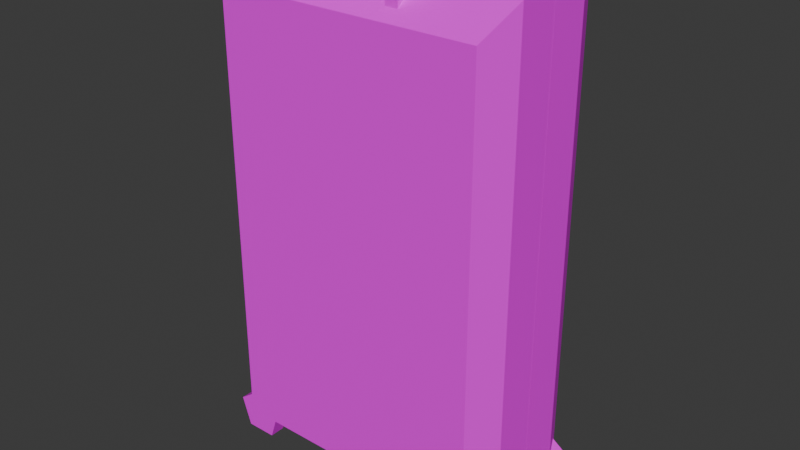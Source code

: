 # Source: Suitcase01C.blend  (saved by Blender 4.2.66; exported with 4.5.12 LTS)
import bpy
from mathutils import Matrix  # noqa: F401  (used for matrix-valued properties, if any)

bpy.ops.wm.read_factory_settings(use_empty=True)
scene = bpy.context.scene
scene.name = 'Scene'

# ---- collections
col_collection = bpy.data.collections.new('Collection'); scene.collection.children.link(col_collection)

# ---- images (referenced by path relative to the original .blend; pixels are not part of the script)
import os
ASSET_DIR = os.environ.get("B2B_ASSET_DIR", "")  # directory of the original .blend (textures are referenced by path, not embedded)
HERE = os.path.dirname(os.path.abspath(__file__))  # packed textures are extracted next to this script under _unpacked/

def load_image(name, relpath, width, height, colorspace="sRGB"):
    """Load a texture the original file referenced (path relative to the .blend, or extracted next to this script)."""
    p = next((c for c in (os.path.join(HERE, relpath), os.path.join(ASSET_DIR, relpath)) if relpath and os.path.exists(c)), "")
    if p:
        img = bpy.data.images.load(p, check_existing=True)
        img.name = name
    else:  # same state as the original file: an image datablock whose file is absent (Cycles renders it pink)
        img = bpy.data.images.new(name, width, height)
        img.source = "FILE"
        img.filepath = "//" + (relpath or name)
    img.colorspace_settings.name = colorspace
    return img
img_suitcases01_a_png = load_image('Suitcases01_a.png', 'Suitcases01_a.png', 1024, 1024, 'sRGB')
img_banknote100bundled_a_png = load_image('Banknote100Bundled_a.png', 'Banknote100Bundled_a.png', 1024, 1024, 'sRGB')

# ---- materials (node trees are filled in below, after node groups)
mat_primary = bpy.data.materials.new('Primary')
mat_primary.alpha_threshold = 0.0
mat_primary.use_transparent_shadow = False
mat_primary.roughness = 0.5
mat_primary.line_color = (0.0, 0.0, 0.0, 1.0)
mat_banknotes = bpy.data.materials.new('Banknotes')
mat_banknotes.use_transparent_shadow = False

# ---- material node trees
mat_primary.use_nodes = True; mat_primary.node_tree.nodes.clear()
_N = mat_primary.node_tree.nodes; _L = mat_primary.node_tree.links
n0 = _N.new('ShaderNodeOutputMaterial'); n0.name = 'Material Output'; n0.location = (300, 300)
n1 = _N.new('ShaderNodeBsdfPrincipled'); n1.name = 'Principled BSDF'; n1.location = (10, 300)
n1.inputs[3].default_value = 1.45
n1.inputs[13].default_value = 0.15
n2 = _N.new('ShaderNodeTexImage'); n2.name = 'Image Texture'; n2.location = (-280, 280)
n2.image = img_suitcases01_a_png
n2.interpolation = 'Closest'
_L.new(n1.outputs[0], n0.inputs[0])
_L.new(n2.outputs[0], n1.inputs[0])
n0.is_active_output = True
mat_banknotes.use_nodes = True; mat_banknotes.node_tree.nodes.clear()
_N = mat_banknotes.node_tree.nodes; _L = mat_banknotes.node_tree.links
n0 = _N.new('ShaderNodeBsdfPrincipled'); n0.name = 'Principled BSDF'; n0.location = (10, 300)
n0.inputs[3].default_value = 1.45
n0.inputs[13].default_value = 0.0
n1 = _N.new('ShaderNodeOutputMaterial'); n1.name = 'Material Output'; n1.location = (300, 300)
n2 = _N.new('ShaderNodeTexImage'); n2.name = 'Image Texture'; n2.location = (-280, 280)
n2.image = img_banknote100bundled_a_png
n2.interpolation = 'Closest'
_L.new(n0.outputs[0], n1.inputs[0])
_L.new(n2.outputs[0], n0.inputs[0])
n1.is_active_output = True

# ---- world
world_world = bpy.data.worlds.new('World'); scene.world = world_world
world_world.use_nodes = True; world_world.node_tree.nodes.clear()
_N = world_world.node_tree.nodes; _L = world_world.node_tree.links
n0 = _N.new('ShaderNodeOutputWorld'); n0.name = 'World Output'; n0.location = (300, 300)
n1 = _N.new('ShaderNodeBackground'); n1.name = 'Background'; n1.location = (10, 300)
n1.inputs[0].default_value = (0.05088, 0.05088, 0.05088, 1.0)
_L.new(n1.outputs[0], n0.inputs[0])
n0.is_active_output = True
world_world.color = (0.05088, 0.05088, 0.05088)
world_world.use_sun_shadow = False
world_world.sun_shadow_jitter_overblur = 0.0

# ---- meshes
me_cube = bpy.data.meshes.new('Cube')
me_cube.from_pydata([(0.517, -0.2917, 1.834), (0.517, -0.2917, 0.121), (-0.517, -0.2917, 1.834), (-0.517, -0.2917, 0.121), (-0.5184, 0.0, 0.181), (-0.5784, -0.1632, 0.121), (0.5184, 0.0, 1.886), (0.5784, -0.1632, 1.946), (-0.5784, -0.1632, 1.946), (-0.5184, 0.0, 1.886), (0.5784, -0.1632, 0.121), (0.5184, 0.0, 0.181), (-0.1498, -0.1998, 1.946), (-0.1498, -0.1998, 1.873), (-0.1498, -0.2502, 1.946), (-0.1498, -0.2502, 1.852), (-0.2002, -0.1998, 1.946), (-0.2002, -0.1998, 1.873), (-0.2002, -0.2502, 1.946), (-0.2002, -0.2502, 1.852), (0.1498, -0.1998, 1.946), (0.1498, -0.1998, 1.873), (0.1498, -0.2502, 1.946), (0.1498, -0.2502, 1.852), (0.2002, -0.1998, 1.946), (0.2002, -0.1998, 1.873), (0.2002, -0.2502, 1.946), (0.2002, -0.2502, 1.852), (0.25, -0.1998, 1.946), (-0.25, -0.1998, 1.946), (0.25, -0.2502, 1.946), (-0.25, -0.2502, 1.946), (0.25, -0.1998, 1.996), (-0.25, -0.1998, 1.996), (0.25, -0.2502, 1.996), (-0.25, -0.2502, 1.996), (-0.5165, -0.2558, 0.1856), (-0.5165, -0.1942, 0.1856), (-0.4189, -0.2558, 0.1147), (-0.4189, -0.1942, 0.1147), (-0.4562, -0.2558, 1.788e-07), (-0.4562, -0.1942, 1.788e-07), (-0.5768, -0.2558, 1.788e-07), (-0.5768, -0.1942, 1.788e-07), (-0.6141, -0.2558, 0.1147), (-0.6141, -0.1942, 0.1147), (0.5165, -0.2558, 0.1856), (0.5165, -0.1942, 0.1856), (0.4189, -0.2558, 0.1147), (0.4189, -0.1942, 0.1147), (0.4562, -0.2558, 1.788e-07), (0.4562, -0.1942, 1.788e-07), (0.5768, -0.2558, 1.788e-07), (0.5768, -0.1942, 1.788e-07), (0.6141, -0.2558, 0.1147), (0.6141, -0.1942, 0.1147), (0.5784, 0.0, 1.946), (0.5784, 0.0, 0.121), (-0.5784, 0.0, 0.121), (-0.5784, 0.0, 1.946), (0.5184, -0.1632, 1.886), (0.5184, -0.1632, 0.181), (-0.5184, -0.1632, 0.181), (-0.5184, -0.1632, 1.886), (0.4925, -0.2632, 1.843), (0.4925, -0.2632, 0.2236), (-0.4925, -0.2632, 0.2236), (-0.4925, -0.2632, 1.843)], [], [(7, 8, 2, 0), (1, 0, 2, 3), (5, 10, 1, 3), (10, 7, 0, 1), (57, 56, 7, 10), (58, 57, 10, 5), (3, 2, 8, 5), (5, 8, 59, 58), (56, 59, 8, 7), (12, 13, 15, 14), (14, 15, 19, 18), (18, 19, 17, 16), (16, 17, 13, 12), (20, 22, 23, 21), (22, 26, 27, 23), (26, 24, 25, 27), (24, 20, 21, 25), (28, 29, 31, 30), (30, 31, 35, 34), (34, 35, 33, 32), (32, 33, 29, 28), (30, 34, 32, 28), (31, 29, 33, 35), (36, 38, 39, 37), (38, 40, 41, 39), (40, 42, 43, 41), (39, 41, 43, 45, 37), (42, 44, 45, 43), (44, 36, 37, 45), (36, 44, 42, 40, 38), (46, 47, 49, 48), (48, 49, 51, 50), (50, 51, 53, 52), (49, 47, 55, 53, 51), (52, 53, 55, 54), (54, 55, 47, 46), (46, 48, 50, 52, 54), (9, 6, 60, 63), (11, 6, 56, 57), (4, 11, 57, 58), (9, 4, 58, 59), (6, 9, 59, 56), (62, 63, 67, 66), (11, 4, 62, 61), (4, 9, 63, 62), (6, 11, 61, 60), (65, 66, 67, 64), (60, 61, 65, 64), (63, 60, 64, 67), (61, 62, 66, 65)])
_uv = me_cube.uv_layers.new(name='UVMap')
_uv.uv.foreach_set('vector', [0.3125, 0.5, 0.0, 0.5, 0.03125, 0.483, 0.2812, 0.483, 0.2812, 0.1364, 0.2812, 0.483, 0.03125, 0.483, 0.03125, 0.1364, 0.03125, 0.4716, 0.2812, 0.4716, 0.3125, 0.5, 0.0, 0.5, 0.3125, 0.1364, 0.3125, 0.5, 0.2812, 0.483, 0.2812, 0.1364, 0.4141, 0.5, 0.4141, 0.1364, 0.3672, 0.1364, 0.3672, 0.5, 0.1016, 0.06818, 0.3984, 0.06818, 0.3984, 0.1023, 0.1016, 0.1023, 0.03125, 0.1364, 0.03125, 0.483, 0.0, 0.5, 0.0, 0.1364, 0.0, 0.1023, 0.5, 0.1023, 0.5, 0.06818, 0.0, 0.06818, 0.1016, 0.06818, 0.3984, 0.06818, 0.3984, 0.1023, 0.1016, 0.1023, 0.3906, 0.8068, 0.375, 0.8068, 0.375, 0.7955, 0.3906, 0.7955, 0.3906, 0.8239, 0.3906, 0.8352, 0.375, 0.8352, 0.375, 0.8239, 0.375, 0.8182, 0.375, 0.8068, 0.3906, 0.8068, 0.3906, 0.8182, 0.375, 0.7898, 0.375, 0.7784, 0.3906, 0.7784, 0.3906, 0.7898, 0.3906, 0.8068, 0.3906, 0.7955, 0.375, 0.7955, 0.375, 0.8068, 0.3906, 0.8239, 0.375, 0.8239, 0.375, 0.8352, 0.3906, 0.8352, 0.375, 0.8182, 0.3906, 0.8182, 0.3906, 0.8068, 0.375, 0.8068, 0.375, 0.7898, 0.3906, 0.7898, 0.3906, 0.7784, 0.375, 0.7784, 0.3906, 0.8068, 0.375, 0.8068, 0.375, 0.7955, 0.3906, 0.7955, 0.3906, 0.8239, 0.3906, 0.8352, 0.375, 0.8352, 0.375, 0.8239, 0.375, 0.8182, 0.375, 0.8068, 0.3906, 0.8068, 0.3906, 0.8182, 0.375, 0.7898, 0.375, 0.7784, 0.3906, 0.7784, 0.3906, 0.7898, 0.3906, 0.8125, 0.375, 0.8125, 0.375, 0.8011, 0.3906, 0.8011, 0.3906, 0.8125, 0.3906, 0.8011, 0.375, 0.8011, 0.375, 0.8125, 1.0, 0.5, 0.8, 0.5, 0.8, 1.0, 1.0, 1.0, 0.3672, 0.8011, 0.3516, 0.8011, 0.3516, 0.8239, 0.3672, 0.8239, 0.3672, 0.8011, 0.3516, 0.8011, 0.3516, 0.8239, 0.3672, 0.8239, 0.1875, 0.8693, 0.1797, 0.8409, 0.1406, 0.8409, 0.1328, 0.8693, 0.1641, 0.8807, 0.3516, 0.8011, 0.3516, 0.8239, 0.3672, 0.8239, 0.3672, 0.8011, 0.3516, 0.8239, 0.3516, 0.8466, 0.3672, 0.8466, 0.3672, 0.8239, 0.1641, 0.8807, 0.1328, 0.8693, 0.1406, 0.8409, 0.1797, 0.8409, 0.1875, 0.8693, 1.0, 0.5, 1.0, 1.0, 0.8, 1.0, 0.8, 0.5, 0.3672, 0.8011, 0.3672, 0.8239, 0.3516, 0.8239, 0.3516, 0.8011, 0.3672, 0.8011, 0.3672, 0.8239, 0.3516, 0.8239, 0.3516, 0.8011, 0.1875, 0.8693, 0.1641, 0.8807, 0.1328, 0.8693, 0.1406, 0.8409, 0.1797, 0.8409, 0.3516, 0.8011, 0.3672, 0.8011, 0.3672, 0.8239, 0.3516, 0.8239, 0.3516, 0.8239, 0.3672, 0.8239, 0.3672, 0.8466, 0.3516, 0.8466, 0.1641, 0.8807, 0.1875, 0.8693, 0.1797, 0.8409, 0.1406, 0.8409, 0.1328, 0.8693, 0.3984, 0.1023, 0.1016, 0.1023, 0.1016, 0.06818, 0.3984, 0.06818, 0.4688, 0.06818, 0.125, 0.06818, 0.1016, 0.06818, 0.5, 0.06818, 0.03125, 0.06818, 0.4688, 0.06818, 0.5, 0.06818, 0.0, 0.06818, 0.4688, 0.06818, 0.03125, 0.06818, 0.0, 0.06818, 0.5, 0.06818, 0.125, 0.06818, 0.4688, 0.06818, 0.5, 0.06818, 0.1016, 0.06818, 0.0, 0.1364, 0.0, 0.5, 0.03125, 0.483, 0.03125, 0.1364, 0.3984, 0.1023, 0.1016, 0.1023, 0.1016, 0.06818, 0.3984, 0.06818, 0.0, 0.06818, 0.5, 0.06818, 0.5, 0.1023, 0.0, 0.1023, 0.4062, 0.5, 0.4062, 0.1364, 0.3672, 0.1364, 0.3672, 0.5, 0.03906, 0.1648, 0.2812, 0.1648, 0.2812, 0.4716, 0.03906, 0.4716, 0.3125, 0.5, 0.3125, 0.1364, 0.2812, 0.1364, 0.2812, 0.483, 0.3125, 0.5, 0.0, 0.5, 0.03125, 0.483, 0.2812, 0.483, 0.0, 0.5, 0.3125, 0.5, 0.2812, 0.4716, 0.03125, 0.4716])
me_cube.materials.append(mat_primary)
me_cube.use_mirror_vertex_groups = False
me_cube.update()
me_cube_003 = bpy.data.meshes.new('Cube.003')
me_cube_003.from_pydata([(0.03, 0.0, -0.8525), (1.067, 0.0, 0.8525), (0.03, 0.0, 0.8525), (1.067, 0.0, -0.8525), (1.127, 0.0, 0.9125), (1.127, 0.0, -0.9125), (-0.03, 0.0, -0.9125), (-0.03, 0.0, 0.9125), (1.065, 0.2917, 0.8002), (1.065, 0.2917, -0.9125), (0.03146, 0.2917, 0.8002), (0.03146, 0.2917, -0.9125), (-0.03, 0.1632, -0.9125), (1.127, 0.1632, 0.9125), (-0.03, 0.1632, 0.9125), (1.127, 0.1632, -0.9125), (0.03191, 0.2558, -0.8479), (0.03191, 0.1942, -0.8479), (0.1295, 0.2558, -0.9188), (0.1295, 0.1942, -0.9188), (0.09223, 0.2558, -1.033), (0.09223, 0.1942, -1.033), (-0.02841, 0.2558, -1.033), (-0.02841, 0.1942, -1.033), (-0.06568, 0.2558, -0.9188), (-0.06568, 0.1942, -0.9188), (1.065, 0.2558, -0.8479), (1.065, 0.1942, -0.8479), (0.9674, 0.2558, -0.9188), (0.9674, 0.1942, -0.9188), (1.005, 0.2558, -1.033), (1.005, 0.1942, -1.033), (1.125, 0.2558, -1.033), (1.125, 0.1942, -1.033), (1.163, 0.2558, -0.9188), (1.163, 0.1942, -0.9188), (1.067, 0.1632, 0.8525), (1.067, 0.1632, -0.8525), (0.03, 0.1632, -0.8525), (0.03, 0.1632, 0.8525), (1.041, 0.2632, 0.8099), (1.041, 0.2632, -0.8099), (0.05592, 0.2632, -0.8099), (0.05592, 0.2632, 0.8099), (0.03, 0.0, -0.8525), (1.067, 0.0, 0.8525), (0.03, 0.0, 0.8525), (1.067, 0.0, -0.8525), (1.127, 0.0, 0.9125), (1.127, 0.0, -0.9125), (-0.03, 0.0, -0.9125), (-0.03, 0.0, 0.9125)], [], [(13, 14, 10, 8), (9, 8, 10, 11), (12, 15, 9, 11), (15, 13, 8, 9), (5, 4, 13, 15), (6, 5, 15, 12), (11, 10, 14, 12), (12, 14, 7, 6), (4, 7, 14, 13), (16, 18, 19, 17), (18, 20, 21, 19), (20, 22, 23, 21), (19, 21, 23, 25, 17), (22, 24, 25, 23), (24, 16, 17, 25), (16, 24, 22, 20, 18), (26, 27, 29, 28), (28, 29, 31, 30), (30, 31, 33, 32), (29, 27, 35, 33, 31), (32, 33, 35, 34), (34, 35, 27, 26), (26, 28, 30, 32, 34), (2, 1, 36, 39), (38, 39, 43, 42), (3, 0, 38, 37), (0, 2, 39, 38), (1, 3, 37, 36), (41, 42, 43, 40), (36, 37, 41, 40), (39, 36, 40, 43), (37, 38, 42, 41), (47, 45, 48, 49), (44, 47, 49, 50), (46, 44, 50, 51), (45, 46, 51, 48)])
_uv = me_cube_003.uv_layers.new(name='UVMap')
_uv.uv.foreach_set('vector', [0.3125, 0.5, 0.0, 0.5, 0.03125, 0.483, 0.2812, 0.483, 0.2812, 0.1364, 0.2812, 0.483, 0.03125, 0.483, 0.03125, 0.1364, 0.03125, 0.4716, 0.2812, 0.4716, 0.3125, 0.5, 0.0, 0.5, 0.3125, 0.1364, 0.3125, 0.5, 0.2812, 0.483, 0.2812, 0.1364, 0.4141, 0.5, 0.4141, 0.1364, 0.3672, 0.1364, 0.3672, 0.5, 0.1016, 0.06818, 0.3984, 0.06818, 0.3984, 0.1023, 0.1016, 0.1023, 0.03125, 0.1364, 0.03125, 0.483, 0.0, 0.5, 0.0, 0.1364, 0.0, 0.1023, 0.5, 0.1023, 0.5, 0.06818, 0.0, 0.06818, 0.1016, 0.06818, 0.3984, 0.06818, 0.3984, 0.1023, 0.1016, 0.1023, 1.0, 0.5, 0.8, 0.5, 0.8, 1.0, 1.0, 1.0, 0.3672, 0.8011, 0.3516, 0.8011, 0.3516, 0.8239, 0.3672, 0.8239, 0.3672, 0.8011, 0.3516, 0.8011, 0.3516, 0.8239, 0.3672, 0.8239, 0.1875, 0.8693, 0.1797, 0.8409, 0.1406, 0.8409, 0.1328, 0.8693, 0.1641, 0.8807, 0.3516, 0.8011, 0.3516, 0.8239, 0.3672, 0.8239, 0.3672, 0.8011, 0.3516, 0.8239, 0.3516, 0.8466, 0.3672, 0.8466, 0.3672, 0.8239, 0.1641, 0.8807, 0.1328, 0.8693, 0.1406, 0.8409, 0.1797, 0.8409, 0.1875, 0.8693, 1.0, 0.5, 1.0, 1.0, 0.8, 1.0, 0.8, 0.5, 0.3672, 0.8011, 0.3672, 0.8239, 0.3516, 0.8239, 0.3516, 0.8011, 0.3672, 0.8011, 0.3672, 0.8239, 0.3516, 0.8239, 0.3516, 0.8011, 0.1875, 0.8693, 0.1641, 0.8807, 0.1328, 0.8693, 0.1406, 0.8409, 0.1797, 0.8409, 0.3516, 0.8011, 0.3672, 0.8011, 0.3672, 0.8239, 0.3516, 0.8239, 0.3516, 0.8239, 0.3672, 0.8239, 0.3672, 0.8466, 0.3516, 0.8466, 0.1641, 0.8807, 0.1875, 0.8693, 0.1797, 0.8409, 0.1406, 0.8409, 0.1328, 0.8693, 0.3984, 0.1023, 0.1016, 0.1023, 0.1016, 0.06818, 0.3984, 0.06818, 0.0, 0.1364, 0.0, 0.5, 0.03125, 0.483, 0.03125, 0.1364, 0.3984, 0.1023, 0.1016, 0.1023, 0.1016, 0.06818, 0.3984, 0.06818, 0.0, 0.06818, 0.5, 0.06818, 0.5, 0.1023, 0.0, 0.1023, 0.4062, 0.5, 0.4062, 0.1364, 0.3672, 0.1364, 0.3672, 0.5, 0.03906, 0.1648, 0.2812, 0.1648, 0.2812, 0.4716, 0.03906, 0.4716, 0.3125, 0.5, 0.3125, 0.1364, 0.2812, 0.1364, 0.2812, 0.483, 0.3125, 0.5, 0.0, 0.5, 0.03125, 0.483, 0.2812, 0.483, 0.0, 0.5, 0.3125, 0.5, 0.2812, 0.4716, 0.03125, 0.4716, 0.4688, 0.06818, 0.125, 0.06818, 0.1016, 0.06818, 0.5, 0.06818, 0.03125, 0.06818, 0.4688, 0.06818, 0.5, 0.06818, 0.0, 0.06818, 0.4688, 0.06818, 0.03125, 0.06818, 0.0, 0.06818, 0.5, 0.06818, 0.125, 0.06818, 0.4688, 0.06818, 0.5, 0.06818, 0.1016, 0.06818])
me_cube_003.materials.append(mat_primary)
me_cube_003.use_mirror_vertex_groups = False
me_cube_003.update()
me_plane = bpy.data.meshes.new('Plane')
me_plane.from_pydata([(0.03, -0.05785, 0.8525), (1.067, -0.05785, 0.8525), (0.03, -0.05785, -0.8525), (1.067, -0.05785, -0.8525)], [], [(0, 1, 3, 2)])
_uv = me_plane.uv_layers.new(name='UVMap')
_uv.uv.foreach_set('vector', [-0.9688, -3.062, 1.969, -3.062, 1.969, 4.062, -0.9688, 4.062])
me_plane.materials.append(mat_banknotes)
me_plane.update()

# ---- objects
ob_suitcase01_bttm = bpy.data.objects.new('Suitcase01.Bttm', me_cube)
ob_suitcase01_top = bpy.data.objects.new('Suitcase01.Top', me_cube_003)
ob_content_moneybundles = bpy.data.objects.new('Content_MoneyBundles', me_plane)

# ---- transforms, parenting, visibility, modifiers, constraints
ob_suitcase01_bttm.location = (0.0, 0.0, 0.0)
ob_suitcase01_bttm.lock_rotations_4d = False
ob_suitcase01_bttm.empty_display_type = 'ARROWS'
ob_suitcase01_bttm.lineart.crease_threshold = 0.0
ob_suitcase01_top.parent = ob_suitcase01_bttm
ob_suitcase01_top.location = (-0.5484, 0.0, 1.033)
ob_suitcase01_top.lock_rotations_4d = False
ob_suitcase01_top.empty_display_type = 'ARROWS'
ob_suitcase01_top.lineart.crease_threshold = 0.0
ob_content_moneybundles.parent = ob_suitcase01_bttm
ob_content_moneybundles.location = (-0.5484, 0.0, 1.033)

# ---- collection membership
col_collection.objects.link(ob_suitcase01_bttm)
col_collection.objects.link(ob_suitcase01_top)
col_collection.objects.link(ob_content_moneybundles)

# ---- scene / render settings (as saved in the file)
scene.frame_start = 1; scene.frame_end = 250; scene.frame_set(1)
scene.render.engine = 'BLENDER_EEVEE_NEXT'
scene.cycles.sampling_pattern = 'TABULATED_SOBOL'
bpy.context.view_layer.update()

# ---- added for rendering (the .blend has no active camera and no usable light): camera, sun
cam_auto = bpy.data.cameras.new('AutoCamera')
cam_auto.lens = 50.0
cam_auto.sensor_width = 36.0
cam_auto.clip_end = 1000.0
ob_auto_camera = bpy.data.objects.new('AutoCamera', cam_auto)
scene.collection.objects.link(ob_auto_camera)
ob_auto_camera.location = (2.23488, -2.68185, 2.78612)
ob_auto_camera.rotation_euler = (1.09748, -7.21219e-08, 0.694738)
scene.camera = ob_auto_camera
light_auto_sun = bpy.data.lights.new('AutoSun', 'SUN')
light_auto_sun.energy = 3.0
light_auto_sun.angle = 0.0523599
ob_auto_sun = bpy.data.objects.new('AutoSun', light_auto_sun)
scene.collection.objects.link(ob_auto_sun)
ob_auto_sun.rotation_euler = (0.872665, 0.174533, 0.523599)
bpy.context.view_layer.update()
